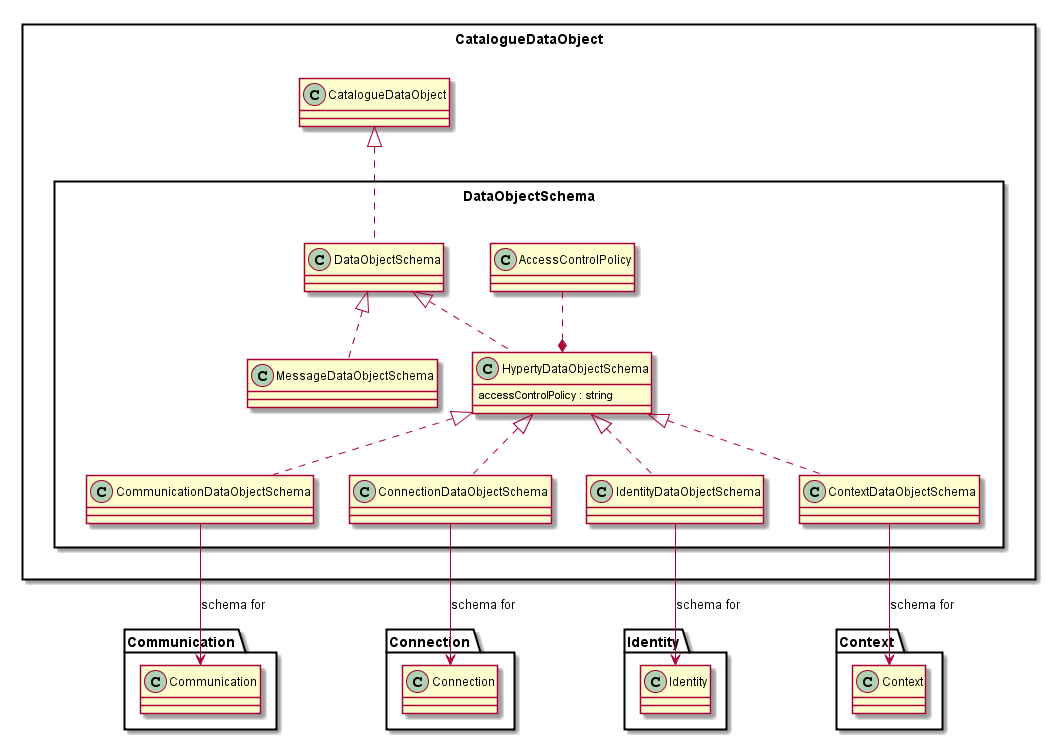

The diagram above was rendered by PlantUML. Its source (embedded in the PNG):
@startuml "Data-Object-Schema.png"

package CatalogueDataObject <<Rect>> {


package DataObjectSchema <<Rect>> {

	class DataObjectSchema {
	}

	DataObjectSchema .up.|> CatalogueDataObject.CatalogueDataObject

	class MessageDataObjectSchema {
	}

	class HypertyDataObjectSchema {
	accessControlPolicy : string
	}

	class AccessControlPolicy {
	}

	class CommunicationDataObjectSchema {
	}

	class ConnectionDataObjectSchema {
	}

	class IdentityDataObjectSchema {
	}

	class ContextDataObjectSchema {
	}

	MessageDataObjectSchema .up.|> DataObjectSchema
	HypertyDataObjectSchema .up.|> DataObjectSchema

	HypertyDataObjectSchema *.up. AccessControlPolicy

	CommunicationDataObjectSchema .up.|> HypertyDataObjectSchema
	ConnectionDataObjectSchema .up.|> HypertyDataObjectSchema
	IdentityDataObjectSchema .up.|> HypertyDataObjectSchema
	ContextDataObjectSchema .up.|> HypertyDataObjectSchema

	CommunicationDataObjectSchema -down-> Communication.Communication : schema for

	ConnectionDataObjectSchema -down-> Connection.Connection : schema for

	IdentityDataObjectSchema -down-> Identity.Identity : schema for

	ContextDataObjectSchema -down-> Context.Context : schema for
}

}
@enduml